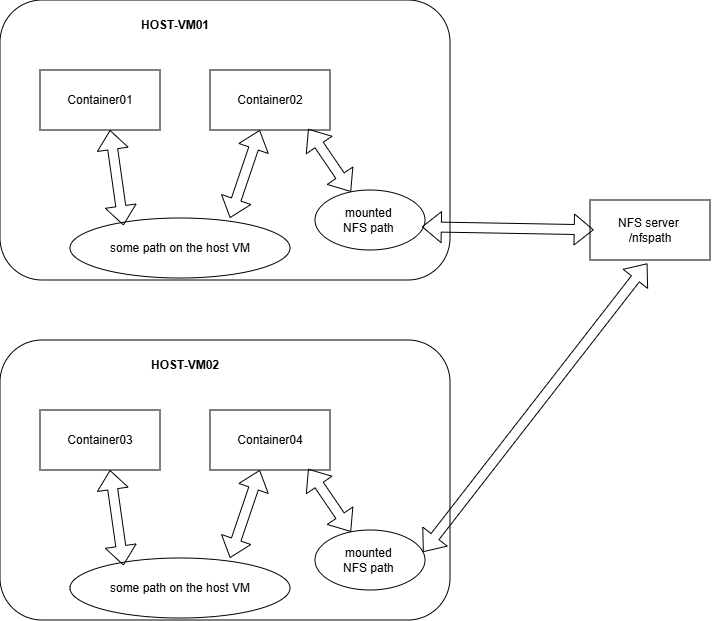

The diagram above was exported from draw.io. Its source (the exported page's mxGraphModel, read from the mxfile embedded in the PNG):
<mxGraphModel dx="1136" dy="655" grid="1" gridSize="10" guides="1" tooltips="1" connect="1" arrows="1" fold="1" page="1" pageScale="1" pageWidth="850" pageHeight="1100" math="0" shadow="0">
  <root>
    <mxCell id="0" />
    <mxCell id="1" parent="0" />
    <mxCell id="eTqJtPGLSv-OfqTxCSp4-3" parent="1" style="rounded=1;whiteSpace=wrap;html=1;" value="" vertex="1">
      <mxGeometry height="280" width="450" x="110" y="180" as="geometry" />
    </mxCell>
    <mxCell id="eTqJtPGLSv-OfqTxCSp4-1" parent="1" style="rounded=0;whiteSpace=wrap;html=1;" value="Container01" vertex="1">
      <mxGeometry height="60" width="120" x="150" y="250" as="geometry" />
    </mxCell>
    <mxCell id="eTqJtPGLSv-OfqTxCSp4-2" parent="1" style="rounded=0;whiteSpace=wrap;html=1;" value="Container02" vertex="1">
      <mxGeometry height="60" width="120" x="320" y="250" as="geometry" />
    </mxCell>
    <mxCell id="eTqJtPGLSv-OfqTxCSp4-4" parent="1" style="text;html=1;whiteSpace=wrap;strokeColor=none;fillColor=none;align=center;verticalAlign=middle;rounded=0;fontStyle=1" value="HOST-VM01" vertex="1">
      <mxGeometry height="30" width="70" x="250" y="190" as="geometry" />
    </mxCell>
    <mxCell id="eTqJtPGLSv-OfqTxCSp4-5" parent="1" style="ellipse;whiteSpace=wrap;html=1;" value="some path on the host VM" vertex="1">
      <mxGeometry height="60" width="220" x="180" y="398" as="geometry" />
    </mxCell>
    <mxCell id="eTqJtPGLSv-OfqTxCSp4-7" edge="1" parent="1" source="eTqJtPGLSv-OfqTxCSp4-5" style="shape=flexArrow;endArrow=classic;startArrow=classic;html=1;rounded=0;exitX=0.727;exitY=0;exitDx=0;exitDy=0;exitPerimeter=0;" target="eTqJtPGLSv-OfqTxCSp4-2" value="">
      <mxGeometry height="100" relative="1" width="100" as="geometry">
        <mxPoint x="350" y="390" as="sourcePoint" />
        <mxPoint x="450" y="290" as="targetPoint" />
      </mxGeometry>
    </mxCell>
    <mxCell id="eTqJtPGLSv-OfqTxCSp4-8" edge="1" parent="1" source="eTqJtPGLSv-OfqTxCSp4-5" style="shape=flexArrow;endArrow=classic;startArrow=classic;html=1;rounded=0;exitX=0.243;exitY=0.124;exitDx=0;exitDy=0;exitPerimeter=0;" value="">
      <mxGeometry height="100" relative="1" width="100" as="geometry">
        <mxPoint x="190" y="400" as="sourcePoint" />
        <mxPoint x="220" y="310" as="targetPoint" />
      </mxGeometry>
    </mxCell>
    <mxCell id="eTqJtPGLSv-OfqTxCSp4-9" parent="1" style="ellipse;whiteSpace=wrap;html=1;" value="mounted&amp;nbsp;&lt;div&gt;NFS path&amp;nbsp;&lt;/div&gt;" vertex="1">
      <mxGeometry height="60" width="110" x="425" y="370" as="geometry" />
    </mxCell>
    <mxCell id="eTqJtPGLSv-OfqTxCSp4-10" parent="1" style="rounded=0;whiteSpace=wrap;html=1;" value="NFS server&amp;nbsp;&lt;div&gt;/nfspath&lt;/div&gt;" vertex="1">
      <mxGeometry height="60" width="120" x="700" y="380" as="geometry" />
    </mxCell>
    <mxCell id="eTqJtPGLSv-OfqTxCSp4-11" edge="1" parent="1" source="eTqJtPGLSv-OfqTxCSp4-9" style="shape=flexArrow;endArrow=classic;startArrow=classic;html=1;rounded=0;entryX=0.031;entryY=0.497;entryDx=0;entryDy=0;entryPerimeter=0;exitX=0.971;exitY=0.613;exitDx=0;exitDy=0;exitPerimeter=0;" target="eTqJtPGLSv-OfqTxCSp4-10" value="">
      <mxGeometry height="100" relative="1" width="100" as="geometry">
        <mxPoint x="550" y="510" as="sourcePoint" />
        <mxPoint x="650" y="410" as="targetPoint" />
      </mxGeometry>
    </mxCell>
    <mxCell id="eTqJtPGLSv-OfqTxCSp4-12" edge="1" parent="1" source="eTqJtPGLSv-OfqTxCSp4-9" style="shape=flexArrow;endArrow=classic;startArrow=classic;html=1;rounded=0;entryX=0.818;entryY=0.981;entryDx=0;entryDy=0;entryPerimeter=0;" target="eTqJtPGLSv-OfqTxCSp4-2" value="">
      <mxGeometry height="100" relative="1" width="100" as="geometry">
        <mxPoint x="450" y="358" as="sourcePoint" />
        <mxPoint x="480" y="270" as="targetPoint" />
      </mxGeometry>
    </mxCell>
    <mxCell id="eTqJtPGLSv-OfqTxCSp4-13" parent="1" style="rounded=1;whiteSpace=wrap;html=1;" value="" vertex="1">
      <mxGeometry height="280" width="450" x="110" y="520" as="geometry" />
    </mxCell>
    <mxCell id="eTqJtPGLSv-OfqTxCSp4-14" parent="1" style="rounded=0;whiteSpace=wrap;html=1;" value="Container03" vertex="1">
      <mxGeometry height="60" width="120" x="150" y="590" as="geometry" />
    </mxCell>
    <mxCell id="eTqJtPGLSv-OfqTxCSp4-15" parent="1" style="rounded=0;whiteSpace=wrap;html=1;" value="Container04" vertex="1">
      <mxGeometry height="60" width="120" x="320" y="590" as="geometry" />
    </mxCell>
    <mxCell id="eTqJtPGLSv-OfqTxCSp4-16" parent="1" style="text;html=1;whiteSpace=wrap;strokeColor=none;fillColor=none;align=center;verticalAlign=middle;rounded=0;fontStyle=1" value="HOST-VM02" vertex="1">
      <mxGeometry height="30" width="90" x="250" y="530" as="geometry" />
    </mxCell>
    <mxCell id="eTqJtPGLSv-OfqTxCSp4-17" parent="1" style="ellipse;whiteSpace=wrap;html=1;" value="some path on the host VM" vertex="1">
      <mxGeometry height="60" width="220" x="180" y="738" as="geometry" />
    </mxCell>
    <mxCell id="eTqJtPGLSv-OfqTxCSp4-18" edge="1" parent="1" source="eTqJtPGLSv-OfqTxCSp4-17" style="shape=flexArrow;endArrow=classic;startArrow=classic;html=1;rounded=0;exitX=0.727;exitY=0;exitDx=0;exitDy=0;exitPerimeter=0;" target="eTqJtPGLSv-OfqTxCSp4-15" value="">
      <mxGeometry height="100" relative="1" width="100" as="geometry">
        <mxPoint x="350" y="730" as="sourcePoint" />
        <mxPoint x="450" y="630" as="targetPoint" />
      </mxGeometry>
    </mxCell>
    <mxCell id="eTqJtPGLSv-OfqTxCSp4-19" edge="1" parent="1" source="eTqJtPGLSv-OfqTxCSp4-17" style="shape=flexArrow;endArrow=classic;startArrow=classic;html=1;rounded=0;exitX=0.243;exitY=0.124;exitDx=0;exitDy=0;exitPerimeter=0;" value="">
      <mxGeometry height="100" relative="1" width="100" as="geometry">
        <mxPoint x="190" y="740" as="sourcePoint" />
        <mxPoint x="220" y="650" as="targetPoint" />
      </mxGeometry>
    </mxCell>
    <mxCell id="eTqJtPGLSv-OfqTxCSp4-20" parent="1" style="ellipse;whiteSpace=wrap;html=1;" value="mounted&amp;nbsp;&lt;div&gt;NFS path&amp;nbsp;&lt;/div&gt;" vertex="1">
      <mxGeometry height="60" width="110" x="425" y="710" as="geometry" />
    </mxCell>
    <mxCell id="eTqJtPGLSv-OfqTxCSp4-21" edge="1" parent="1" source="eTqJtPGLSv-OfqTxCSp4-20" style="shape=flexArrow;endArrow=classic;startArrow=classic;html=1;rounded=0;entryX=0.818;entryY=0.981;entryDx=0;entryDy=0;entryPerimeter=0;" target="eTqJtPGLSv-OfqTxCSp4-15" value="">
      <mxGeometry height="100" relative="1" width="100" as="geometry">
        <mxPoint x="450" y="698" as="sourcePoint" />
        <mxPoint x="480" y="610" as="targetPoint" />
      </mxGeometry>
    </mxCell>
    <mxCell id="eTqJtPGLSv-OfqTxCSp4-22" edge="1" parent="1" source="eTqJtPGLSv-OfqTxCSp4-20" style="shape=flexArrow;endArrow=classic;startArrow=classic;html=1;rounded=0;entryX=0.478;entryY=1.057;entryDx=0;entryDy=0;entryPerimeter=0;exitX=0.982;exitY=0.367;exitDx=0;exitDy=0;exitPerimeter=0;" target="eTqJtPGLSv-OfqTxCSp4-10" value="">
      <mxGeometry height="100" relative="1" width="100" as="geometry">
        <mxPoint x="610" y="571" as="sourcePoint" />
        <mxPoint x="752" y="560" as="targetPoint" />
      </mxGeometry>
    </mxCell>
  </root>
</mxGraphModel>